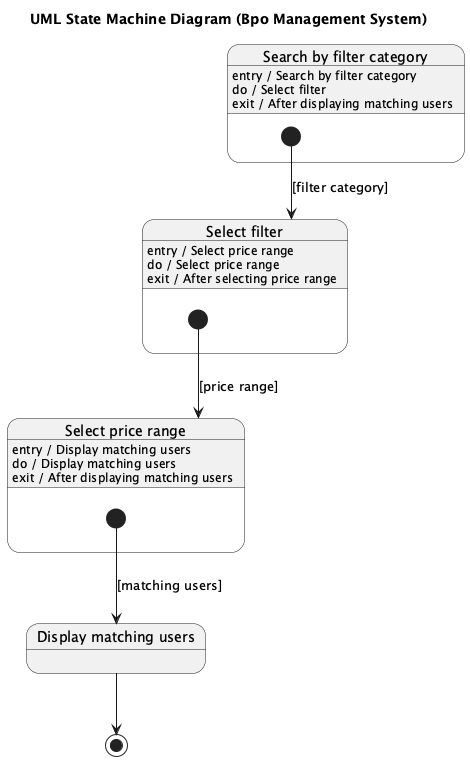

The diagram above was rendered by PlantUML. Its source (embedded in the PNG):
@startuml
title UML State Machine Diagram (Bpo Management System)

state "Search by filter category" as SearchCategory {
    [*] --> SelectFilter : [filter category]
}

state "Select filter" as SelectFilter {
    [*] --> SelectPriceRange : [price range]
}

state "Select price range" as SelectPriceRange {
    [*] --> DisplayMatchingUsers : [matching users]
}

state "Display matching users" as DisplayMatchingUsers

SearchCategory : entry / Search by filter category
SearchCategory : do / Select filter
SearchCategory : exit / After displaying matching users

SelectFilter : entry / Select price range
SelectFilter : do / Select price range
SelectFilter : exit / After selecting price range

SelectPriceRange : entry / Display matching users
SelectPriceRange : do / Display matching users
SelectPriceRange : exit / After displaying matching users

DisplayMatchingUsers --> [*]

@enduml